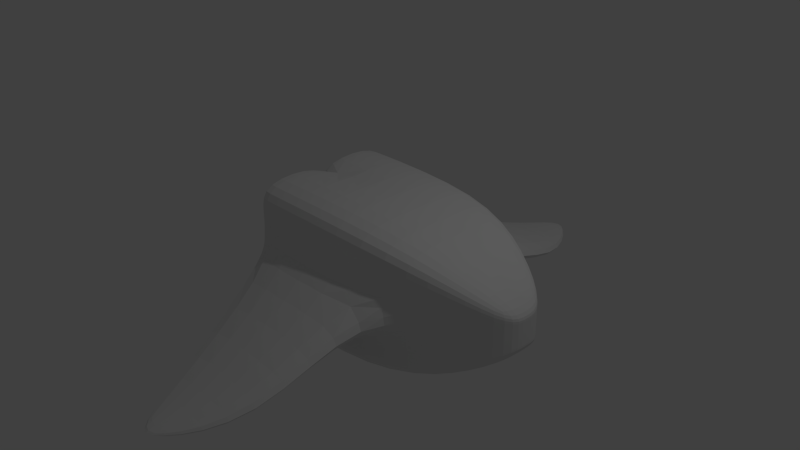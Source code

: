 # Source: nave_expacial.blend  (saved by Blender 2.69.0; exported with 4.5.12 LTS)
import bpy
from mathutils import Matrix  # noqa: F401  (used for matrix-valued properties, if any)

bpy.ops.wm.read_factory_settings(use_empty=True)
scene = bpy.context.scene
scene.name = 'Scene'

# ---- collections
col_collection_1 = bpy.data.collections.new('Collection 1'); scene.collection.children.link(col_collection_1)

# ---- materials (node trees are filled in below, after node groups)
mat_material = bpy.data.materials.new('Material')
mat_material.alpha_threshold = 0.0
mat_material.use_transparent_shadow = False
mat_material.roughness = 0.5
mat_material.line_color = (0.0, 0.0, 0.0, 1.0)

# ---- material node trees

# ---- world
world_world = bpy.data.worlds.new('World'); scene.world = world_world
world_world.color = (0.05088, 0.05088, 0.05088)
world_world.use_sun_shadow = False
world_world.sun_shadow_jitter_overblur = 0.0
world_world.cycles.sampling_method = 'MANUAL'
world_world.cycles.sample_map_resolution = 256

# ---- cameras
cam_camera = bpy.data.cameras.new('Camera')
cam_camera.clip_end = 100.0
cam_camera.lens = 35.0
cam_camera.sensor_width = 32.0
cam_camera.sensor_height = 18.0
cam_camera.ortho_scale = 7.314
cam_camera.dof.focus_distance = 0.0
cam_camera.dof.aperture_fstop = 128.0

# ---- lights
light_lamp = bpy.data.lights.new('Lamp', 'POINT')
light_lamp.transmission_factor = 0.0
light_lamp.cutoff_distance = 30.0
light_lamp.energy = 100.0
light_lamp.shadow_buffer_clip_start = 1.001
light_lamp.shadow_soft_size = 0.1
light_lamp.shadow_maximum_resolution = 0.006
light_lamp.use_absolute_resolution = True
light_lamp.cycles.use_multiple_importance_sampling = False

# ---- meshes
me_cube = bpy.data.meshes.new('Cube')
me_cube.from_pydata([(1.0, 1.0, -1.0), (1.0, -1.0, -1.0), (-1.0, -1.0, -1.0), (-1.0, 1.0, -1.0), (1.0, 1.0, 1.0), (1.0, -1.0, 1.0), (-1.0, -1.0, 1.0), (-1.0, 1.0, 1.0), (1.985, 0.6445, -0.6445), (1.985, -0.6445, -0.6445), (1.985, 0.6445, 0.6445), (1.985, -0.6445, 0.6445), (2.522, 0.2572, -0.2572), (2.522, -0.2572, -0.2572), (2.522, 0.2572, 0.2572), (2.522, -0.2572, 0.2572), (1.0, 1.0, -0.6), (1.0, 1.0, -0.2), (1.0, 1.0, 0.2), (1.0, 1.0, 0.6), (1.0, -1.0, -0.6), (1.0, -1.0, -0.2), (1.0, -1.0, 0.2), (1.0, -1.0, 0.6), (-1.0, -1.0, -0.6), (-1.0, -1.0, -0.2), (-1.0, -1.0, 0.2), (-1.0, -1.0, 0.6), (-1.0, 1.0, -0.6), (-1.0, 1.0, -0.2), (-1.0, 1.0, 0.2), (-1.0, 1.0, 0.6), (1.985, 0.6445, -0.3867), (1.985, 0.6445, -0.1289), (1.985, 0.6445, 0.1289), (1.985, 0.6445, 0.3867), (2.522, 0.2572, -0.1543), (2.522, 0.2572, -0.05144), (2.522, 0.2572, 0.05144), (2.522, 0.2572, 0.1543), (2.522, -0.2572, -0.1543), (2.522, -0.2572, -0.05144), (2.522, -0.2572, 0.05144), (2.522, -0.2572, 0.1543), (1.0, -5.96e-08, -1.0), (-1.0, 2.98e-07, -1.0), (1.0, -5.364e-07, 1.0), (-1.0, 1.788e-07, 1.0), (1.985, -3.576e-07, -0.6445), (1.985, -7.749e-07, 0.6445), (2.522, -6.258e-07, -0.2572), (2.522, -8.345e-07, 0.2572), (-1.0, 2.384e-07, -0.6), (-1.0, 2.384e-07, -0.2), (-1.0, 1.788e-07, 0.2), (-1.0, 1.788e-07, 0.6), (2.522, -6.557e-07, -0.1543), (2.522, -6.855e-07, -0.05144), (2.522, -7.451e-07, 0.05144), (2.522, -8.047e-07, 0.1543), (1.109, 2.627, -0.8412), (1.109, 2.627, -0.5248), (-0.4733, 2.627, -0.8412), (-0.4733, 2.627, -0.5248), (0.3957, 3.594, -0.6986), (0.3957, 3.594, -0.6674), (0.2397, 3.594, -0.6986), (0.2397, 3.594, -0.6674), (-1.0, 1.0, -1.0), (-1.0, 1.0, 1.0), (-1.0, 1.0, -0.6), (-1.0, 1.0, -0.2), (-1.0, 1.0, 0.2), (-1.0, 1.0, 0.6), (-1.0, 2.98e-07, -1.0), (-1.0, 1.788e-07, 1.0), (-1.0, 2.384e-07, -0.6), (-1.0, 2.384e-07, -0.2), (-1.0, 1.788e-07, 0.2), (-1.0, 1.788e-07, 0.6)], [], [(55, 47, 75, 79), (16, 0, 3, 28), (19, 4, 10, 35), (44, 0, 8, 48), (35, 10, 14, 39), (48, 8, 12, 50), (45, 52, 76, 74), (52, 53, 77, 76), (53, 54, 78, 77), (54, 55, 79, 78), (4, 19, 31, 7), (19, 18, 30, 31), (17, 29, 62, 60), (17, 16, 28, 29), (0, 16, 32, 8), (16, 17, 33, 32), (17, 18, 34, 33), (18, 19, 35, 34), (8, 32, 36, 12), (32, 33, 37, 36), (33, 34, 38, 37), (34, 35, 39, 38), (0, 44, 45, 3), (4, 7, 47, 46), (4, 46, 49, 10), (10, 49, 51, 14), (39, 14, 51, 59), (12, 36, 56, 50), (36, 37, 57, 56), (37, 38, 58, 57), (38, 39, 59, 58), (60, 62, 66, 64), (30, 18, 61, 63), (29, 30, 63, 62), (18, 17, 60, 61), (65, 64, 66, 67), (63, 61, 65, 67), (62, 63, 67, 66), (61, 60, 64, 65), (79, 75, 69, 73), (74, 76, 70, 68), (76, 77, 71, 70), (77, 78, 72, 71), (78, 79, 73, 72), (31, 30, 72, 73), (30, 29, 71, 72), (29, 28, 70, 71), (28, 3, 68, 70), (47, 7, 69, 75), (7, 31, 73, 69), (3, 45, 74, 68)])
me_cube.materials.append(mat_material)
me_cube.use_remesh_preserve_volume = False
me_cube.use_remesh_preserve_attributes = False
me_cube.use_mirror_vertex_groups = False
me_cube.update()

# ---- objects
ob_cube = bpy.data.objects.new('Cube', me_cube)
ob_lamp = bpy.data.objects.new('Lamp', light_lamp)
ob_camera = bpy.data.objects.new('Camera', cam_camera)

# ---- transforms, parenting, visibility, modifiers, constraints
ob_cube.location = (0.0, 0.0, 0.0)
ob_cube.lock_rotations_4d = False
ob_cube.empty_display_type = 'ARROWS'
ob_cube.lineart.crease_threshold = 0.0
_m = ob_cube.modifiers.new('Subsurf', 'SUBSURF')
_m.uv_smooth = 'PRESERVE_CORNERS'
_m.quality = 2
_m.levels = 2
_m.show_only_control_edges = False
_m = ob_cube.modifiers.new('Mirror', 'MIRROR')
_m.use_axis = (False, True, False)
ob_lamp.location = (4.076, 1.005, 5.904)
ob_lamp.rotation_euler = (0.6503, 0.05522, 1.866)
ob_lamp.lock_rotations_4d = False
ob_lamp.empty_display_type = 'ARROWS'
ob_lamp.color = (0.0, 0.0, 0.0, 0.0)
ob_lamp.lineart.crease_threshold = 0.0
ob_camera.location = (7.481, -6.508, 5.344)
ob_camera.rotation_euler = (1.109, 0.01082, 0.8149)
ob_camera.lock_rotations_4d = False
ob_camera.empty_display_type = 'ARROWS'
ob_camera.color = (0.0, 0.0, 0.0, 0.0)
ob_camera.display_type = 'WIRE'
ob_camera.lineart.crease_threshold = 0.0

# ---- collection membership
col_collection_1.objects.link(ob_cube)
col_collection_1.objects.link(ob_lamp)
col_collection_1.objects.link(ob_camera)

# ---- scene / render settings (as saved in the file)
scene.camera = ob_camera
scene.frame_start = 1; scene.frame_end = 250; scene.frame_set(2)
scene.render.engine = 'BLENDER_EEVEE_NEXT'
scene.render.image_settings.compression = 90
scene.render.resolution_percentage = 50
scene.render.dither_intensity = 0.0
scene.cycles.use_denoising = False
scene.cycles.samples = 10
scene.cycles.sampling_pattern = 'TABULATED_SOBOL'
scene.cycles.light_sampling_threshold = 0.0
scene.cycles.use_adaptive_sampling = False
scene.cycles.use_light_tree = False
scene.cycles.blur_glossy = 0.0
scene.cycles.volume_bounces = 1
scene.cycles.pixel_filter_type = 'GAUSSIAN'
scene.cycles.sample_clamp_indirect = 0.0
scene.view_settings.view_transform = 'Standard'
bpy.context.view_layer.update()
